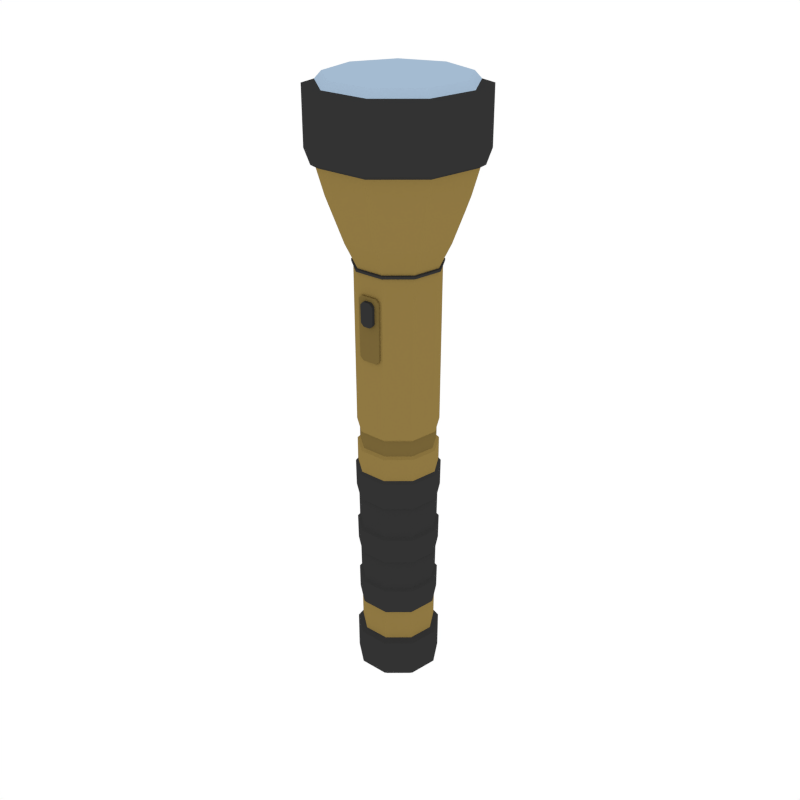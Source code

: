 # Source: Torch.blend  (saved by Blender 2.79.0; exported with 4.5.12 LTS)
import bpy
from mathutils import Matrix  # noqa: F401  (used for matrix-valued properties, if any)

bpy.ops.wm.read_factory_settings(use_empty=True)
scene = bpy.context.scene
scene.name = 'Scene'

# ---- collections
col_collection_1 = bpy.data.collections.new('Collection 1'); scene.collection.children.link(col_collection_1)

# ---- materials (node trees are filled in below, after node groups)
mat_yellow = bpy.data.materials.new('Yellow')
mat_yellow.alpha_threshold = 0.0
mat_yellow.diffuse_color = (0.2738, 0.1869, 0.0544, 1.0)
mat_yellow.roughness = 0.5
mat_black = bpy.data.materials.new('Black')
mat_black.alpha_threshold = 0.0
mat_black.diffuse_color = (0.0331, 0.0331, 0.0331, 1.0)
mat_black.roughness = 0.5
mat_lightblue = bpy.data.materials.new('LightBlue')
mat_lightblue.alpha_threshold = 0.0
mat_lightblue.diffuse_color = (0.372, 0.4958, 0.6383, 1.0)
mat_lightblue.roughness = 0.5
mat_darkyellow = bpy.data.materials.new('DarkYellow')
mat_darkyellow.alpha_threshold = 0.0
mat_darkyellow.diffuse_color = (0.1845, 0.1268, 0.03815, 1.0)
mat_darkyellow.roughness = 0.5

# ---- material node trees

# ---- world
world_world = bpy.data.worlds.new('World'); scene.world = world_world
world_world.color = (1.0, 1.0, 1.0)
world_world.use_sun_shadow = False
world_world.sun_shadow_jitter_overblur = 0.0
world_world.cycles.sampling_method = 'NONE'
world_world.cycles.sample_map_resolution = 256

# ---- meshes
me_cylinder_010 = bpy.data.meshes.new('Cylinder.010')
me_cylinder_010.from_pydata([(-6.714e-08, 0.08524, 0.1966), (1.245e-07, 0.07792, -0.6239), (-0.05479, 0.0653, 0.1966), (-0.05009, 0.05969, -0.6239), (-0.08394, 0.0148, 0.1966), (-0.07674, 0.01353, -0.6239), (-0.07382, -0.04262, 0.1966), (-0.06748, -0.03896, -0.6239), (-0.02915, -0.0801, 0.1966), (-0.02665, -0.07322, -0.6239), (0.02915, -0.0801, 0.1966), (0.02665, -0.07322, -0.6239), (0.07382, -0.04262, 0.1966), (0.06748, -0.03896, -0.6239), (0.08394, 0.0148, 0.1966), (0.07674, 0.01353, -0.6239), (0.05479, 0.0653, 0.1966), (0.05009, 0.05969, -0.6239), (-0.05686, 0.06777, -0.6323), (1.202e-07, 0.08846, -0.6323), (-0.08712, 0.01536, -0.6323), (-0.07661, -0.04423, -0.6323), (-0.03026, -0.08313, -0.6323), (0.03026, -0.08313, -0.6323), (0.07661, -0.04423, -0.6323), (0.08712, 0.01536, -0.6323), (0.05686, 0.06777, -0.6323), (-0.05662, 0.06748, -0.712), (1.357e-07, 0.08809, -0.712), (-0.08675, 0.0153, -0.712), (-0.07628, -0.04404, -0.712), (-0.03013, -0.08277, -0.712), (0.03013, -0.08277, -0.712), (0.07629, -0.04404, -0.712), (0.08675, 0.0153, -0.712), (0.05662, 0.06748, -0.712), (-0.04526, 0.05394, -0.7274), (1.415e-07, 0.07042, -0.7274), (-0.06935, 0.01223, -0.7274), (-0.06098, -0.03521, -0.7274), (-0.02408, -0.06617, -0.7274), (0.02408, -0.06617, -0.7274), (0.06098, -0.03521, -0.7274), (0.06935, 0.01223, -0.7274), (0.04526, 0.05394, -0.7274), (1.083e-07, 0.07855, -0.5567), (-0.05049, 0.06017, -0.5567), (-0.07736, 0.01364, -0.5567), (-0.06803, -0.03928, -0.5567), (-0.02687, -0.07382, -0.5567), (0.02687, -0.07382, -0.5567), (0.06803, -0.03928, -0.5567), (0.07736, 0.01364, -0.5567), (0.05049, 0.06017, -0.5567), (-0.05345, 0.06369, -0.2328), (-0.08188, 0.01444, -0.2328), (-0.07201, -0.04157, -0.2328), (-0.02844, -0.07813, -0.2328), (0.02844, -0.07813, -0.2328), (0.07201, -0.04157, -0.2328), (0.08188, 0.01444, -0.2328), (0.05345, 0.06369, -0.2328), (2.999e-08, 0.08315, -0.2328), (4.638e-08, 0.0822, -0.3006), (6.238e-08, 0.08124, -0.3667), (7.793e-08, 0.08024, -0.431), (9.322e-08, 0.07936, -0.4943), (-0.05101, 0.06079, -0.4943), (-0.05158, 0.06147, -0.431), (-0.05222, 0.06223, -0.3667), (-0.05283, 0.06297, -0.3006), (-0.07815, 0.01378, -0.4943), (-0.07902, 0.01393, -0.431), (-0.08, 0.01411, -0.3667), (-0.08095, 0.01427, -0.3006), (-0.06872, -0.03968, -0.4943), (-0.06949, -0.04012, -0.431), (-0.07035, -0.04062, -0.3667), (-0.07118, -0.0411, -0.3006), (-0.02714, -0.07457, -0.4943), (-0.02744, -0.0754, -0.431), (-0.02778, -0.07634, -0.3667), (-0.02811, -0.07724, -0.3006), (0.02714, -0.07457, -0.4943), (0.02745, -0.0754, -0.431), (0.02778, -0.07634, -0.3667), (0.02811, -0.07724, -0.3006), (0.06872, -0.03968, -0.4943), (0.06949, -0.04012, -0.431), (0.07035, -0.04062, -0.3667), (0.07118, -0.0411, -0.3006), (0.07815, 0.01378, -0.4943), (0.07902, 0.01393, -0.431), (0.08, 0.01411, -0.3667), (0.08095, 0.01427, -0.3006), (0.05101, 0.06079, -0.4943), (0.05158, 0.06147, -0.431), (0.05222, 0.06223, -0.3667), (0.05283, 0.06297, -0.3006), (9.335e-08, 0.0839, -0.4998), (1.065e-07, 0.08323, -0.5511), (0.0535, 0.06376, -0.5511), (0.08196, 0.01445, -0.5511), (0.07208, -0.04161, -0.5511), (0.02847, -0.07821, -0.5511), (-0.02847, -0.07821, -0.5511), (-0.07208, -0.04161, -0.5511), (-0.08196, 0.01445, -0.5511), (-0.0535, 0.06376, -0.5511), (-0.05599, 0.06673, -0.2946), (-0.0565, 0.06734, -0.2389), (-0.08579, 0.01513, -0.2946), (-0.08657, 0.01526, -0.2389), (-0.07544, -0.04356, -0.2946), (-0.07613, -0.04395, -0.2389), (-0.02979, -0.08186, -0.2946), (-0.03006, -0.0826, -0.2389), (0.02979, -0.08186, -0.2946), (0.03006, -0.0826, -0.2389), (0.07544, -0.04356, -0.2946), (0.07613, -0.04395, -0.2389), (0.08579, 0.01513, -0.2946), (0.08657, 0.01526, -0.2389), (0.05599, 0.06673, -0.2946), (0.0565, 0.06734, -0.2389), (3.018e-08, 0.0879, -0.2389), (4.44e-08, 0.08711, -0.2946), (6.255e-08, 0.08587, -0.3725), (7.608e-08, 0.08505, -0.4253), (-0.05393, 0.06427, -0.4998), (-0.05467, 0.06515, -0.4253), (-0.0552, 0.06578, -0.3725), (-0.08262, 0.01457, -0.4998), (-0.08375, 0.01477, -0.4253), (-0.08457, 0.01491, -0.3725), (-0.07266, -0.04195, -0.4998), (-0.07365, -0.04252, -0.4253), (-0.07437, -0.04294, -0.3725), (-0.02869, -0.07884, -0.4998), (-0.02909, -0.07992, -0.4253), (-0.02937, -0.08069, -0.3725), (0.02869, -0.07884, -0.4998), (0.02909, -0.07992, -0.4253), (0.02937, -0.08069, -0.3725), (0.07266, -0.04195, -0.4998), (0.07365, -0.04252, -0.4253), (0.07437, -0.04294, -0.3725), (0.08262, 0.01457, -0.4998), (0.08375, 0.01477, -0.4253), (0.08457, 0.01491, -0.3725), (0.05393, 0.06427, -0.4998), (0.05467, 0.06515, -0.4253), (0.0552, 0.06578, -0.3725), (-9.529e-08, 0.1108, 0.2472), (-0.07121, 0.08487, 0.2472), (-0.1091, 0.01924, 0.2472), (-0.09594, -0.05539, 0.2472), (-0.03789, -0.1041, 0.2472), (0.03789, -0.1041, 0.2472), (0.09594, -0.05539, 0.2472), (0.1091, 0.01924, 0.2472), (0.07121, 0.08487, 0.2472), (-1.415e-07, 0.1361, 0.3127), (-0.0875, 0.1043, 0.3127), (-0.1341, 0.02364, 0.3127), (-0.1179, -0.06806, 0.3127), (-0.04656, -0.1279, 0.3127), (0.04656, -0.1279, 0.3127), (0.1179, -0.06806, 0.3127), (0.1341, 0.02364, 0.3127), (0.0875, 0.1043, 0.3127), (-2.033e-07, 0.1591, 0.3909), (-0.1023, 0.1219, 0.3909), (-0.1567, 0.02763, 0.3909), (-0.1378, -0.07955, 0.3909), (-0.05441, -0.1495, 0.3909), (0.05441, -0.1495, 0.3909), (0.1378, -0.07955, 0.3909), (0.1567, 0.02763, 0.3909), (0.1023, 0.1219, 0.3909), (-2.76e-07, 0.1484, 0.5208), (-0.09541, 0.1137, 0.5208), (-0.1462, 0.02578, 0.5208), (-0.1285, -0.07422, 0.5208), (-0.05077, -0.1395, 0.5208), (0.05077, -0.1395, 0.5208), (0.1285, -0.07422, 0.5208), (0.1462, 0.02578, 0.5208), (0.09541, 0.1137, 0.5208), (-2.059e-07, 0.1726, 0.3988), (-0.111, 0.1322, 0.3988), (-0.17, 0.02997, 0.3988), (-0.1495, -0.08631, 0.3988), (-0.05904, -0.1622, 0.3988), (0.05904, -0.1622, 0.3988), (0.1495, -0.08631, 0.3988), (0.17, 0.02997, 0.3988), (0.111, 0.1322, 0.3988), (-2.814e-07, 0.1726, 0.513), (-0.111, 0.1322, 0.513), (-0.17, 0.02997, 0.513), (-0.1495, -0.08631, 0.513), (-0.05904, -0.1622, 0.513), (0.05904, -0.1622, 0.513), (0.1495, -0.08631, 0.513), (0.17, 0.02997, 0.513), (0.111, 0.1322, 0.513), (-2.829e-07, 0.135, 0.5353), (-0.08681, 0.1035, 0.5353), (-0.133, 0.02345, 0.5353), (-0.117, -0.06752, 0.5353), (-0.04619, -0.1269, 0.5353), (0.04619, -0.1269, 0.5353), (0.117, -0.06752, 0.5353), (0.133, 0.02345, 0.5353), (0.08681, 0.1035, 0.5353), (-0.00716, -0.09064, 0.09096), (-0.0138, -0.09077, 0.09755), (-0.01405, -0.09147, 0.1337), (-0.007506, -0.09159, 0.1403), (0.007506, -0.09159, 0.1403), (0.01405, -0.09147, 0.1337), (0.0138, -0.09077, 0.09755), (0.00716, -0.09064, 0.09096), (-0.0138, -0.07982, 0.09772), (-0.00716, -0.07969, 0.09113), (-0.007506, -0.08064, 0.1404), (-0.01405, -0.08051, 0.1338), (0.01405, -0.08051, 0.1338), (0.007506, -0.08064, 0.1404), (0.00716, -0.07969, 0.09113), (0.0138, -0.07982, 0.09772), (-0.05477, 0.06527, 0.1891), (-0.08391, 0.0148, 0.1891), (-0.07379, -0.0426, 0.1891), (-0.02914, -0.08006, 0.1891), (0.02914, -0.08006, 0.1891), (0.07379, -0.0426, 0.1891), (0.08391, 0.0148, 0.1891), (0.05477, 0.06527, 0.1891), (-6.544e-08, 0.0852, 0.1891), (-6.755e-08, 0.08914, 0.195), (-0.0573, 0.06828, 0.195), (-0.05727, 0.06825, 0.1907), (-0.08778, 0.01548, 0.195), (-0.08775, 0.01547, 0.1907), (-0.0772, -0.04457, 0.195), (-0.07716, -0.04455, 0.1907), (-0.03049, -0.08376, 0.195), (-0.03047, -0.08373, 0.1907), (0.03049, -0.08376, 0.195), (0.03047, -0.08373, 0.1907), (0.0772, -0.04457, 0.195), (0.07716, -0.04455, 0.1907), (0.08778, 0.01548, 0.195), (0.08775, 0.01547, 0.1907), (0.0573, 0.06828, 0.195), (0.05727, 0.06825, 0.1907), (-6.647e-08, 0.0891, 0.1907), (-0.02367, -0.06914, 0.1422), (-0.01673, -0.06923, 0.1491), (0.01673, -0.06923, 0.1491), (0.02367, -0.06914, 0.1422), (-0.01615, -0.06763, 0.01793), (-0.02315, -0.06772, 0.0249), (0.02315, -0.06772, 0.0249), (0.01615, -0.06763, 0.01793), (-0.02315, -0.08312, 0.02471), (-0.01615, -0.08303, 0.01774), (-0.01673, -0.08463, 0.1489), (-0.02367, -0.08454, 0.142), (0.02367, -0.08454, 0.142), (0.01673, -0.08463, 0.1489), (0.01615, -0.08303, 0.01774), (0.02315, -0.08312, 0.02471), (9.2e-09, 0.08359, -0.1409), (-0.05373, 0.06404, -0.1409), (-0.08232, 0.01452, -0.1409), (-0.07239, -0.0418, -0.1409), (-0.02859, -0.07855, -0.1409), (0.02859, -0.07855, -0.1409), (0.07239, -0.0418, -0.1409), (0.08232, 0.01452, -0.1409), (0.05373, 0.06404, -0.1409), (1.924e-08, 0.08338, -0.1853), (-0.05359, 0.06387, -0.1853), (-0.08211, 0.01448, -0.1853), (-0.07221, -0.04169, -0.1853), (-0.02852, -0.07835, -0.1853), (0.02852, -0.07835, -0.1853), (0.07221, -0.04169, -0.1853), (0.08211, 0.01448, -0.1853), (0.05359, 0.06387, -0.1853), (-0.05013, 0.05975, -0.18), (-0.05026, 0.0599, -0.1462), (-0.07681, 0.01354, -0.18), (-0.07701, 0.01358, -0.1462), (-0.06754, -0.039, -0.18), (-0.06772, -0.0391, -0.1462), (-0.02667, -0.07329, -0.18), (-0.02674, -0.07348, -0.1462), (0.02668, -0.07329, -0.18), (0.02674, -0.07348, -0.1462), (0.06754, -0.039, -0.18), (0.06772, -0.0391, -0.1462), (0.07681, 0.01354, -0.18), (0.07701, 0.01358, -0.1462), (0.05013, 0.05975, -0.18), (0.05026, 0.0599, -0.1462), (1.128e-08, 0.07819, -0.1462), (1.916e-08, 0.07799, -0.18)], [], [(45, 1, 3, 46), (46, 3, 5, 47), (47, 5, 7, 48), (48, 7, 9, 49), (49, 9, 11, 50), (50, 11, 13, 51), (51, 13, 15, 52), (9, 7, 21, 22), (52, 15, 17, 53), (53, 17, 1, 45), (8, 10, 158, 157), (20, 18, 27, 29), (3, 1, 19, 18), (7, 5, 20, 21), (5, 3, 18, 20), (1, 17, 26, 19), (17, 15, 25, 26), (15, 13, 24, 25), (13, 11, 23, 24), (11, 9, 22, 23), (27, 28, 37, 36), (19, 26, 35, 28), (24, 23, 32, 33), (21, 20, 29, 30), (25, 24, 33, 34), (22, 21, 30, 31), (18, 19, 28, 27), (26, 25, 34, 35), (23, 22, 31, 32), (36, 37, 44, 43, 42, 41, 40, 39, 38), (35, 34, 43, 44), (32, 31, 40, 41), (29, 27, 36, 38), (28, 35, 44, 37), (33, 32, 41, 42), (30, 29, 38, 39), (34, 33, 42, 43), (31, 30, 39, 40), (48, 49, 105, 106), (86, 90, 119, 117), (49, 50, 104, 105), (83, 79, 138, 141), (50, 51, 103, 104), (80, 84, 142, 139), (51, 52, 102, 103), (85, 81, 140, 143), (52, 53, 101, 102), (284, 62, 54, 285), (285, 54, 55, 286), (286, 55, 56, 287), (287, 56, 57, 288), (288, 57, 58, 289), (289, 58, 59, 290), (290, 59, 60, 291), (291, 60, 61, 292), (292, 61, 62, 284), (82, 86, 117, 115), (63, 64, 69, 70), (53, 45, 100, 101), (65, 66, 67, 68), (62, 61, 124, 125), (70, 69, 73, 74), (79, 75, 135, 138), (68, 67, 71, 72), (61, 60, 122, 124), (74, 73, 77, 78), (76, 80, 139, 136), (72, 71, 75, 76), (60, 59, 120, 122), (78, 77, 81, 82), (81, 77, 137, 140), (76, 75, 79, 80), (59, 58, 118, 120), (82, 81, 85, 86), (78, 82, 115, 113), (80, 79, 83, 84), (58, 57, 116, 118), (86, 85, 89, 90), (75, 71, 132, 135), (84, 83, 87, 88), (57, 56, 114, 116), (90, 89, 93, 94), (72, 76, 136, 133), (88, 87, 91, 92), (56, 55, 112, 114), (94, 93, 97, 98), (77, 73, 134, 137), (92, 91, 95, 96), (66, 95, 150, 99), (98, 97, 64, 63), (55, 54, 110, 112), (96, 95, 66, 65), (150, 101, 100, 99), (147, 102, 101, 150), (144, 103, 102, 147), (141, 104, 103, 144), (138, 105, 104, 141), (135, 106, 105, 138), (132, 107, 106, 135), (129, 108, 107, 132), (99, 100, 108, 129), (125, 126, 109, 110), (127, 128, 130, 131), (110, 109, 111, 112), (131, 130, 133, 134), (112, 111, 113, 114), (134, 133, 136, 137), (114, 113, 115, 116), (137, 136, 139, 140), (116, 115, 117, 118), (140, 139, 142, 143), (118, 117, 119, 120), (143, 142, 145, 146), (120, 119, 121, 122), (146, 145, 148, 149), (122, 121, 123, 124), (149, 148, 151, 152), (124, 123, 126, 125), (152, 151, 128, 127), (89, 85, 143, 146), (47, 48, 106, 107), (84, 88, 145, 142), (46, 47, 107, 108), (87, 83, 141, 144), (45, 46, 108, 100), (90, 94, 121, 119), (93, 89, 146, 149), (88, 92, 148, 145), (63, 70, 109, 126), (91, 87, 144, 147), (69, 64, 127, 131), (94, 98, 123, 121), (65, 68, 130, 128), (97, 93, 149, 152), (67, 66, 99, 129), (92, 96, 151, 148), (70, 74, 111, 109), (95, 91, 147, 150), (73, 69, 131, 134), (98, 63, 126, 123), (68, 72, 133, 130), (64, 97, 152, 127), (71, 67, 129, 132), (54, 62, 125, 110), (96, 65, 128, 151), (74, 78, 113, 111), (158, 159, 168, 167), (6, 8, 157, 156), (0, 2, 154, 153), (4, 6, 156, 155), (2, 4, 155, 154), (16, 0, 153, 161), (14, 16, 161, 160), (12, 14, 160, 159), (10, 12, 159, 158), (166, 167, 176, 175), (155, 156, 165, 164), (159, 160, 169, 168), (156, 157, 166, 165), (153, 154, 163, 162), (160, 161, 170, 169), (157, 158, 167, 166), (154, 155, 164, 163), (161, 153, 162, 170), (180, 188, 206, 198), (163, 164, 173, 172), (170, 162, 171, 179), (167, 168, 177, 176), (164, 165, 174, 173), (168, 169, 178, 177), (165, 166, 175, 174), (162, 163, 172, 171), (169, 170, 179, 178), (182, 183, 210, 209), (181, 180, 198, 199), (174, 175, 193, 192), (188, 187, 205, 206), (173, 174, 192, 191), (187, 186, 204, 205), (172, 173, 191, 190), (186, 185, 203, 204), (179, 171, 189, 197), (192, 193, 202, 201), (189, 190, 199, 198), (196, 197, 206, 205), (193, 194, 203, 202), (190, 191, 200, 199), (197, 189, 198, 206), (194, 195, 204, 203), (191, 192, 201, 200), (195, 196, 205, 204), (175, 176, 194, 193), (182, 181, 199, 200), (176, 177, 195, 194), (183, 182, 200, 201), (177, 178, 196, 195), (184, 183, 201, 202), (178, 179, 197, 196), (185, 184, 202, 203), (171, 172, 190, 189), (207, 208, 209, 210, 211, 212, 213, 214, 215), (186, 187, 214, 213), (183, 184, 211, 210), (180, 181, 208, 207), (187, 188, 215, 214), (184, 185, 212, 211), (181, 182, 209, 208), (188, 180, 207, 215), (185, 186, 213, 212), (261, 260, 269, 272), (269, 270, 267, 268, 273, 274, 271, 272), (265, 262, 271, 274), (263, 266, 273, 268), (259, 260, 261, 262, 265, 266, 263, 264), (216, 225, 230, 223), (226, 229, 228, 231, 230, 225, 224, 227), (218, 217, 216, 223, 222, 221, 220, 219), (220, 229, 226, 219), (222, 231, 228, 221), (220, 221, 228, 229), (230, 231, 222, 223), (216, 217, 224, 225), (226, 227, 218, 219), (218, 227, 224, 217), (237, 238, 255, 253), (238, 239, 257, 255), (0, 16, 256, 241), (8, 6, 246, 248), (240, 232, 243, 258), (239, 240, 258, 257), (232, 233, 245, 243), (12, 10, 250, 252), (233, 234, 247, 245), (256, 257, 258, 241), (254, 255, 257, 256), (252, 253, 255, 254), (250, 251, 253, 252), (248, 249, 251, 250), (246, 247, 249, 248), (244, 245, 247, 246), (242, 243, 245, 244), (241, 258, 243, 242), (4, 2, 242, 244), (14, 12, 252, 254), (236, 237, 253, 251), (10, 8, 248, 250), (235, 236, 251, 249), (234, 235, 249, 247), (6, 4, 244, 246), (16, 14, 254, 256), (2, 0, 241, 242), (265, 274, 273, 266), (267, 264, 263, 268), (259, 270, 269, 260), (271, 262, 261, 272), (259, 264, 267, 270), (239, 283, 275, 240), (238, 282, 283, 239), (237, 281, 282, 238), (236, 280, 281, 237), (235, 279, 280, 236), (234, 278, 279, 235), (233, 277, 278, 234), (232, 276, 277, 233), (240, 275, 276, 232), (285, 286, 295, 293), (282, 281, 304, 306), (286, 287, 297, 295), (283, 282, 306, 308), (287, 288, 299, 297), (276, 275, 309, 294), (275, 283, 308, 309), (288, 289, 301, 299), (277, 276, 294, 296), (308, 307, 310, 309), (306, 305, 307, 308), (304, 303, 305, 306), (302, 301, 303, 304), (300, 299, 301, 302), (298, 297, 299, 300), (296, 295, 297, 298), (294, 293, 295, 296), (309, 310, 293, 294), (281, 280, 302, 304), (292, 284, 310, 307), (284, 285, 293, 310), (280, 279, 300, 302), (291, 292, 307, 305), (279, 278, 298, 300), (290, 291, 305, 303), (278, 277, 296, 298), (289, 290, 303, 301)])
me_cylinder_010.polygons.foreach_set('material_index', [0, 0, 0, 0, 0, 0, 0, 1, 0, 0, 0, 1, 1, 1, 1, 1, 1, 1, 1, 1, 1, 1, 1, 1, 1, 1, 1, 1, 1, 1, 1, 1, 1, 1, 1, 1, 1, 1, 1, 1, 1, 1, 1, 1, 1, 1, 1, 0, 0, 0, 0, 0, 0, 0, 0, 0, 1, 1, 1, 1, 1, 1, 1, 1, 1, 1, 1, 1, 1, 1, 1, 1, 1, 1, 1, 1, 1, 1, 1, 1, 1, 1, 1, 1, 1, 1, 1, 1, 1, 1, 1, 1, 1, 1, 1, 1, 1, 1, 1, 1, 1, 1, 1, 1, 1, 1, 1, 1, 1, 1, 1, 1, 1, 1, 1, 1, 1, 1, 1, 1, 1, 1, 1, 1, 1, 1, 1, 1, 1, 1, 1, 1, 1, 1, 1, 1, 1, 1, 1, 1, 1, 1, 1, 1, 1, 1, 0, 0, 0, 0, 0, 0, 0, 0, 0, 0, 0, 0, 0, 0, 0, 0, 0, 0, 1, 0, 0, 0, 0, 0, 0, 0, 0, 2, 1, 1, 1, 1, 1, 1, 1, 1, 1, 1, 1, 1, 1, 1, 1, 1, 1, 1, 1, 1, 1, 1, 1, 1, 1, 1, 2, 2, 2, 2, 2, 2, 2, 2, 2, 3, 3, 3, 3, 3, 1, 1, 1, 1, 1, 1, 1, 1, 1, 1, 1, 1, 1, 1, 1, 1, 1, 1, 1, 1, 1, 1, 1, 1, 1, 1, 1, 1, 1, 1, 1, 1, 1, 1, 1, 1, 1, 3, 3, 3, 3, 3, 0, 0, 0, 0, 0, 0, 0, 0, 0, 0, 0, 0, 0, 0, 0, 0, 0, 0, 3, 3, 3, 3, 3, 3, 3, 3, 3, 0, 0, 0, 0, 0, 0, 0, 0, 0])
me_cylinder_010.materials.append(mat_yellow)
me_cylinder_010.materials.append(mat_black)
me_cylinder_010.materials.append(mat_lightblue)
me_cylinder_010.materials.append(mat_darkyellow)
me_cylinder_010.use_remesh_preserve_volume = False
me_cylinder_010.use_remesh_preserve_attributes = False
me_cylinder_010.use_mirror_vertex_groups = False
me_cylinder_010.update()

# ---- objects
ob_torch = bpy.data.objects.new('Torch', me_cylinder_010)

# ---- transforms, parenting, visibility, modifiers, constraints
ob_torch.location = (0.0, 0.0, 0.0)
ob_torch.scale = (1.989, 1.989, 1.989)
ob_torch.lineart.crease_threshold = 0.0

# ---- collection membership
col_collection_1.objects.link(ob_torch)

# ---- scene / render settings (as saved in the file)
scene.frame_start = 1; scene.frame_end = 250; scene.frame_set(0)
scene.render.engine = 'CYCLES'
scene.render.resolution_x = 1000
scene.render.resolution_y = 1000
scene.render.dither_intensity = 0.0
scene.cycles.samples = 200
scene.cycles.sampling_pattern = 'TABULATED_SOBOL'
scene.cycles.light_sampling_threshold = 0.0
scene.cycles.use_adaptive_sampling = False
scene.cycles.use_light_tree = False
scene.cycles.caustics_reflective = False
scene.cycles.caustics_refractive = False
scene.cycles.blur_glossy = 0.0
scene.cycles.max_bounces = 2
scene.cycles.pixel_filter_type = 'GAUSSIAN'
scene.cycles.sample_clamp_indirect = 0.0
scene.view_settings.view_transform = 'Standard'
bpy.context.view_layer.update()

# ---- added for rendering (the .blend has no active camera): camera
cam_auto = bpy.data.cameras.new('AutoCamera')
cam_auto.lens = 50.0
cam_auto.sensor_width = 36.0
cam_auto.clip_end = 1000.0
ob_auto_camera = bpy.data.objects.new('AutoCamera', cam_auto)
scene.collection.objects.link(ob_auto_camera)
ob_auto_camera.location = (2.48471, -2.97129, 1.79667)
ob_auto_camera.rotation_euler = (1.09748, -7.21219e-08, 0.694738)
scene.camera = ob_auto_camera
bpy.context.view_layer.update()
